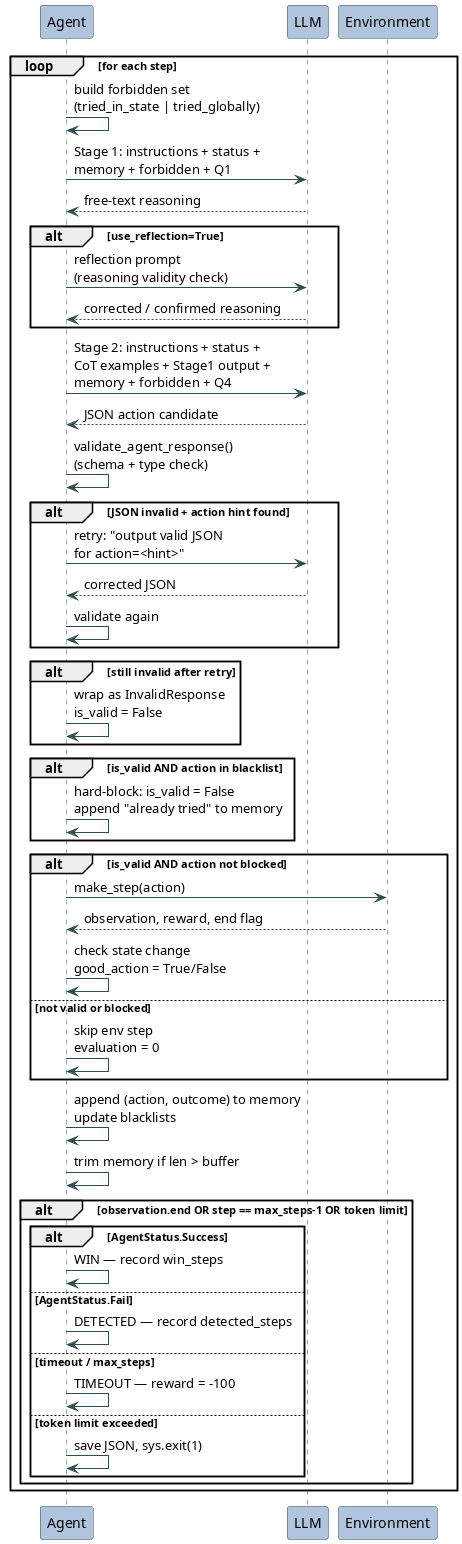

The diagram above was rendered by PlantUML. Its source (embedded in the PNG):
@startuml react_agent_sequence

skinparam monochrome false
skinparam shadowing false
skinparam sequence {
    BackgroundColor LightSteelBlue
    BorderColor DarkSlateGray
    ArrowColor DarkSlateGray
    FontName Arial
    FontSize 11
    ParticipantBackgroundColor LightSteelBlue
    ParticipantBorderColor DarkSlateGray
    LifeLineBorderColor DarkSlateGray
}
skinparam note {
    BackgroundColor LightYellow
    BorderColor DarkSlateGray
}

participant "Agent" as A
participant "LLM" as L
participant "Environment" as E

loop for each step

  A -> A : build forbidden set\n(tried_in_state | tried_globally)

  A -> L : Stage 1: instructions + status +\nmemory + forbidden + Q1
  L --> A : free-text reasoning

  alt use_reflection=True
    A -> L : reflection prompt\n(reasoning validity check)
    L --> A : corrected / confirmed reasoning
  end

  A -> L : Stage 2: instructions + status +\nCoT examples + Stage1 output +\nmemory + forbidden + Q4
  L --> A : JSON action candidate

  A -> A : validate_agent_response()\n(schema + type check)

  alt JSON invalid + action hint found
    A -> L : retry: "output valid JSON\nfor action=<hint>"
    L --> A : corrected JSON
    A -> A : validate again
  end

  alt still invalid after retry
    A -> A : wrap as InvalidResponse\nis_valid = False
  end

  alt is_valid AND action in blacklist
    A -> A : hard-block: is_valid = False\nappend "already tried" to memory
  end

  alt is_valid AND action not blocked
    A -> E : make_step(action)
    E --> A : observation, reward, end flag
    A -> A : check state change\ngood_action = True/False
  else not valid or blocked
    A -> A : skip env step\nevaluation = 0
  end

  A -> A : append (action, outcome) to memory\nupdate blacklists
  A -> A : trim memory if len > buffer

  alt observation.end OR step == max_steps-1 OR token limit
    alt AgentStatus.Success
      A -> A : WIN — record win_steps
    else AgentStatus.Fail
      A -> A : DETECTED — record detected_steps
    else timeout / max_steps
      A -> A : TIMEOUT — reward = -100
    else token limit exceeded
      A -> A : save JSON, sys.exit(1)
    end
  end

end

@enduml